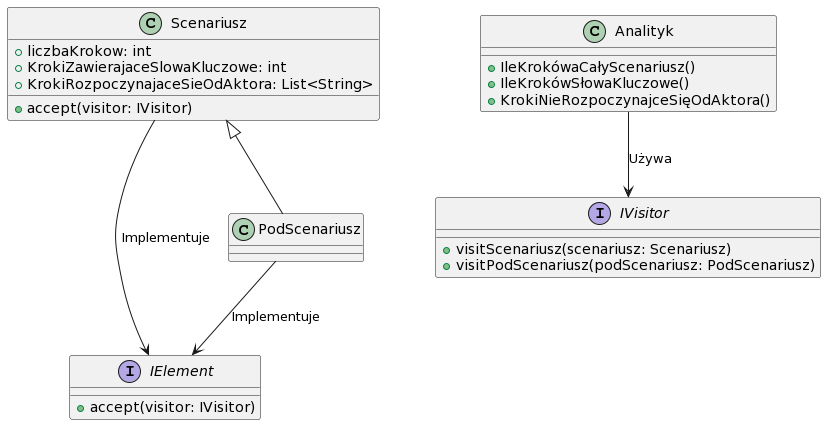

The diagram above was rendered by PlantUML. Its source (embedded in the PNG):
@startuml
interface "IElement" as IElement {
  + accept(visitor: IVisitor)
}

class "Scenariusz" as Scenario {
  + liczbaKrokow: int
  + KrokiZawierajaceSlowaKluczowe: int
  + KrokiRozpoczynajaceSieOdAktora: List<String>
  + accept(visitor: IVisitor)
}

class "PodScenariusz" as SubScenario extends Scenario{
   
  
}

interface "IVisitor" as IVisitor {
  + visitScenariusz(scenariusz: Scenariusz)
  + visitPodScenariusz(podScenariusz: PodScenariusz)
}

class "Analityk" as Analyst {
  + IleKrokówaCałyScenariusz()
  + IleKrokówSłowaKluczowe()
  + KrokiNieRozpoczynajceSięOdAktora()
}

Analyst --> IVisitor : Używa
Scenario --> IElement : Implementuje
SubScenario --> IElement : Implementuje
@enduml